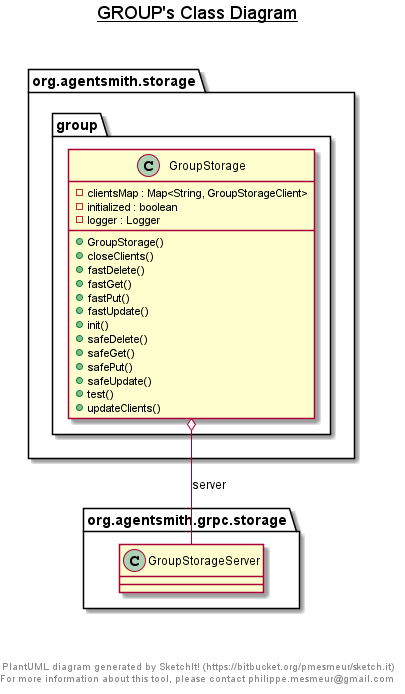

The diagram above was rendered by PlantUML. Its source (embedded in the PNG):
@startuml

title __GROUP's Class Diagram__\n


    namespace org.agentsmith.storage {
      namespace group {
        class org.agentsmith.storage.group.GroupStorage {
            - clientsMap : Map<String, GroupStorageClient>
            - initialized : boolean
            - logger : Logger
            + GroupStorage()
            + closeClients()
            + fastDelete()
            + fastGet()
            + fastPut()
            + fastUpdate()
            + init()
            + safeDelete()
            + safeGet()
            + safePut()
            + safeUpdate()
            + test()
            + updateClients()
        }
      }
    }

  

  org.agentsmith.storage.group.GroupStorage o-- org.agentsmith.grpc.storage.GroupStorageServer : server


right footer


PlantUML diagram generated by SketchIt! (https://bitbucket.org/pmesmeur/sketch.it)
For more information about this tool, please contact philippe.mesmeur@gmail.com
endfooter

@enduml